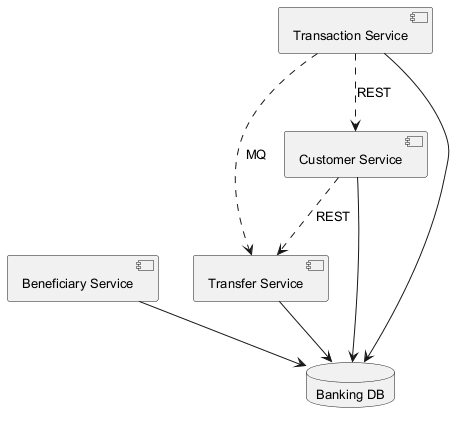

The diagram above was rendered by PlantUML. Its source (embedded in the PNG):
@startuml
skinparam monochrome true
skinparam defaultFontSize 13
component "Beneficiary Service" as C_BeneficiaryService
component "Customer Service" as C_CustomerService
component "Transfer Service" as C_TransferService
component "Transaction Service" as C_TransactionService
database "Banking DB" as DB_banking
C_BeneficiaryService --> DB_banking
C_CustomerService --> DB_banking
C_TransferService --> DB_banking
C_TransactionService --> DB_banking
C_TransactionService ..> C_CustomerService : REST
C_CustomerService ..> C_TransferService : REST
C_TransactionService ..> C_TransferService : MQ
@enduml